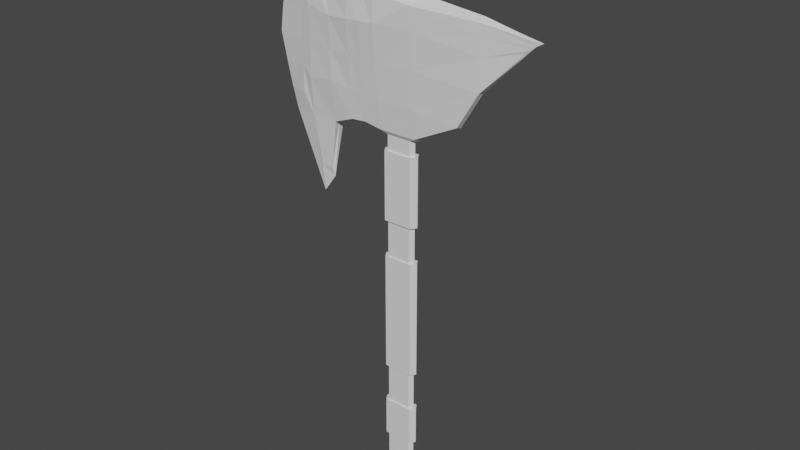 # Source: axe.blend  (saved by Blender 2.80.75; exported with 4.5.12 LTS)
import bpy
from mathutils import Matrix  # noqa: F401  (used for matrix-valued properties, if any)

bpy.ops.wm.read_factory_settings(use_empty=True)
scene = bpy.context.scene
scene.name = 'Scene'

# ---- collections
col_collection = bpy.data.collections.new('Collection'); scene.collection.children.link(col_collection)

# ---- materials (node trees are filled in below, after node groups)
mat_material = bpy.data.materials.new('Material')
mat_material.alpha_threshold = 0.0
mat_material.use_transparent_shadow = False
mat_material.line_color = (0.0, 0.0, 0.0, 1.0)

# ---- material node trees
mat_material.use_nodes = True; mat_material.node_tree.nodes.clear()
_N = mat_material.node_tree.nodes; _L = mat_material.node_tree.links
n0 = _N.new('ShaderNodeOutputMaterial'); n0.name = 'Material Output'; n0.location = (300, 300)
n1 = _N.new('ShaderNodeBsdfPrincipled'); n1.name = 'Principled BSDF'; n1.location = (10, 300)
n1.distribution = 'GGX'
n1.subsurface_method = 'BURLEY'
n1.inputs[2].default_value = 0.4
n1.inputs[3].default_value = 1.45
n1.inputs[27].default_value = (0.0, 0.0, 0.0, 1.0)
n1.inputs[28].default_value = 1.0
_L.new(n1.outputs[0], n0.inputs[0])
n0.is_active_output = True

# ---- world
world_world = bpy.data.worlds.new('World'); scene.world = world_world
world_world.use_nodes = True; world_world.node_tree.nodes.clear()
_N = world_world.node_tree.nodes; _L = world_world.node_tree.links
n0 = _N.new('ShaderNodeOutputWorld'); n0.name = 'World Output'; n0.location = (300, 300)
n1 = _N.new('ShaderNodeBackground'); n1.name = 'Background'; n1.location = (10, 300)
n1.inputs[0].default_value = (0.05088, 0.05088, 0.05088, 1.0)
_L.new(n1.outputs[0], n0.inputs[0])
n0.is_active_output = True
world_world.color = (0.05088, 0.05088, 0.05088)
world_world.use_sun_shadow = False
world_world.sun_shadow_jitter_overblur = 0.0

# ---- meshes
me_cube = bpy.data.meshes.new('Cube')
me_cube.from_pydata([(1.0, -0.3284, 22.8), (1.0, 0.3693, 22.8), (-1.0, -0.3284, 22.8), (-1.0, 0.3693, 22.8), (1.0, 0.7, 29.01), (-1.0, 0.7, 29.21), (1.0, -0.7, 29.01), (-1.0, -0.7, 29.21), (-5.248, -0.2162, 22.36), (-5.248, 0.2159, 22.36), (-5.248, -0.1804, 29.4), (-5.248, 0.1797, 29.4), (3.357, -0.3144, 23.97), (3.357, 0.3144, 23.97), (4.457, -0.3144, 28.84), (4.457, 0.3144, 28.84), (-5.848, -0.2416, 23.48), (-5.848, 0.2416, 23.48), (-5.848, -0.2416, 28.96), (-5.848, 0.2416, 28.96), (-0.64, -0.2028, 22.6), (0.64, -0.2028, 22.6), (-0.64, 0.2437, 22.6), (0.64, 0.2437, 22.6), (-3.802, 0.2935, 22.45), (-4.402, 0.1783, 29.28), (-4.402, -0.1789, 29.28), (-3.802, -0.2856, 22.45), (-2.631, 0.5503, 29.21), (-2.631, -0.3601, 22.9), (-2.631, 0.3941, 22.9), (-2.631, -0.5503, 29.21), (1.0, -0.6567, 27.9), (-1.0, -0.8223, 27.9), (1.0, 0.6676, 27.9), (-1.0, 0.8331, 27.9), (-5.248, -0.3602, 27.88), (-5.248, 0.3599, 27.88), (4.457, -0.3144, 28.24), (4.457, 0.3144, 28.24), (-5.848, -0.2416, 27.51), (-5.848, 0.2416, 27.51), (-3.802, -0.5734, 27.66), (-3.802, 0.5755, 27.66), (-2.631, 0.7478, 27.76), (-2.631, -0.7388, 27.76), (-1.866, 0.5751, 29.26), (-1.866, -0.3443, 22.95), (-1.866, 0.3817, 22.95), (-1.866, -0.5751, 29.26), (-1.866, -0.796, 27.83), (-1.866, 0.8059, 27.83), (-1.0, -0.483, 24.26), (-1.0, 0.5145, 24.26), (-5.248, -0.3602, 24.34), (-5.248, 0.3599, 24.34), (-5.848, -0.2416, 24.74), (-5.848, 0.2416, 24.74), (-3.802, -0.5083, 24.56), (-2.631, -0.4883, 24.42), (1.0, -0.4331, 24.26), (1.0, 0.4646, 24.26), (4.457, -0.3144, 25.79), (4.457, 0.3144, 25.79), (-3.802, 0.5144, 24.56), (-2.631, 0.5145, 24.42), (-1.866, -0.4857, 24.34), (-1.866, 0.5145, 24.34), (0.528, 0.2218, 29.54), (-0.528, 0.2218, 29.54), (0.528, -0.2218, 29.54), (-0.528, -0.2218, 29.54), (0.528, 0.2218, 32.48), (-0.528, 0.2218, 32.48), (0.528, -0.2218, 32.48), (-0.528, -0.2218, 32.48), (-0.64, -0.2028, 3.605), (0.64, -0.2028, 3.605), (-0.64, 0.2437, 3.605), (0.64, 0.2437, 3.605), (1.0, 0.02029, 22.6), (-1.0, 0.02029, 22.7), (1.0, -0.0004914, 29.41), (-1.0, -0.0004914, 29.41), (-6.548, -0.0002522, 22.43), (-6.348, -0.0002516, 29.43), (3.357, -0.0001533, 23.87), (4.457, -0.000153, 29.04), (-6.848, -0.000197, 23.48), (-6.748, -0.0001966, 28.66), (-0.8, 0.02032, 22.6), (0.8, 0.02032, 22.6), (-3.502, -0.0004969, 29.39), (-3.802, 0.003887, 22.45), (-2.631, 0.01765, 22.67), (-2.931, -0.001312, 29.34), (-7.248, -0.0001967, 27.51), (-1.866, -0.001421, 29.3), (-1.866, 0.01949, 22.71), (4.457, -0.0001532, 25.69), (-7.148, -0.0001969, 24.74), (0.66, -0.0001346, 29.54), (-0.66, -0.0001346, 29.54), (0.66, -0.0001344, 32.48), (-0.66, -0.0001344, 32.48), (-0.8, 0.02032, 3.605), (0.8, 0.02032, 3.605), (7.282, -7.026e-05, 28.46), (7.282, 0.06285, 28.46), (6.99, -0.06293, 28.29), (7.282, -0.06293, 28.46), (6.99, 0.06285, 28.29), (6.478, -0.06293, 27.89), (6.478, 0.06285, 27.89), (6.478, -7.032e-05, 27.79), (-4.873, -0.001092, 18.46), (-4.902, 0.1425, 19.88), (-4.256, 0.1178, 19.9), (-4.902, -0.1455, 19.88), (-4.256, -0.1138, 19.9), (-4.185, 0.001126, 19.41), (0.64, -0.2028, 16.27), (0.64, -0.2028, 9.938), (0.64, 0.2437, 9.938), (0.64, 0.2437, 16.27), (-0.64, -0.2028, 16.27), (-0.64, -0.2028, 9.938), (-0.64, 0.2437, 9.938), (-0.64, 0.2437, 16.27), (-0.8, 0.02032, 16.27), (-0.8, 0.02032, 9.938), (0.8, 0.02032, 16.27), (0.8, 0.02032, 9.938), (0.768, -0.2698, 16.27), (0.768, -0.2698, 9.938), (0.768, 0.3107, 9.938), (0.768, 0.3107, 16.27), (-0.768, -0.2698, 16.27), (-0.768, -0.2698, 9.938), (-0.768, 0.3107, 9.938), (-0.768, 0.3107, 16.27), (-0.96, 0.02029, 16.27), (-0.96, 0.02029, 9.938), (0.96, 0.02029, 16.27), (0.96, 0.02029, 9.938), (0.64, -0.2028, 7.827), (0.64, -0.2028, 5.716), (-0.64, -0.2028, 7.827), (-0.64, -0.2028, 5.716), (-0.8, 0.02032, 7.827), (-0.8, 0.02032, 5.716), (0.8, 0.02032, 7.827), (0.8, 0.02032, 5.716), (0.64, 0.2437, 5.716), (0.64, 0.2437, 7.827), (-0.64, 0.2437, 5.716), (-0.64, 0.2437, 7.827), (0.768, -0.2698, 7.827), (0.768, -0.2698, 5.716), (-0.768, -0.2698, 7.827), (-0.768, -0.2698, 5.716), (-0.96, 0.02029, 7.827), (-0.96, 0.02029, 5.716), (0.96, 0.02029, 7.827), (0.96, 0.02029, 5.716), (0.768, 0.3107, 5.716), (0.768, 0.3107, 7.827), (-0.768, 0.3107, 5.716), (-0.768, 0.3107, 7.827), (0.64, 0.2437, 18.2), (0.64, 0.2437, 21.81), (-0.64, 0.2437, 18.2), (-0.64, 0.2437, 21.81), (0.64, -0.2028, 21.81), (0.64, -0.2028, 18.2), (-0.64, -0.2028, 21.81), (-0.64, -0.2028, 18.2), (-0.8, 0.02032, 21.81), (-0.8, 0.02032, 18.2), (0.8, 0.02032, 21.81), (0.8, 0.02032, 18.2), (0.768, 0.3331, 18.2), (0.768, 0.3331, 21.81), (-0.768, 0.3331, 18.2), (-0.768, 0.3331, 21.81), (0.768, -0.2921, 21.81), (0.768, -0.2921, 18.2), (-0.768, -0.2921, 21.81), (-0.768, -0.2921, 18.2), (-0.96, 0.02028, 21.81), (-0.96, 0.02028, 18.2), (0.96, 0.02028, 21.81), (0.96, 0.02028, 18.2), (1.0, -0.5449, 26.08), (1.0, 0.5661, 26.08), (4.457, -0.3144, 27.37), (4.457, 0.3144, 27.37), (-3.802, 0.5449, 26.11), (-2.631, 0.6311, 26.09), (-1.866, 0.6602, 26.09), (-1.0, -0.6526, 26.08), (-1.0, 0.6738, 26.08), (-5.248, -0.3602, 26.11), (-5.248, 0.3599, 26.11), (-5.848, -0.2416, 26.12), (-5.848, 0.2416, 26.12), (-3.802, -0.5409, 26.11), (-2.631, -0.6135, 26.09), (-1.866, -0.6408, 26.09), (-7.448, -0.0001968, 26.12), (6.834, -0.06293, 28.14), (6.834, 0.06285, 28.14), (-5.505, -0.0008187, 31.13), (-4.805, 0.1794, 31.1), (-3.758, -0.1791, 30.98), (-4.805, -0.1806, 31.1), (-3.758, 0.1781, 30.98), (-2.958, -0.001064, 31.69), (-4.931, -0.001086, 31.93), (-4.031, 0.1793, 31.9), (-3.385, -0.1792, 31.78), (-4.031, -0.1808, 31.9), (-3.385, 0.178, 31.78), (-2.985, -0.001331, 32.39)], [], [(33, 32, 6, 7), (83, 7, 71, 102), (80, 1, 13, 86), (64, 24, 9, 55), (34, 35, 5, 4), (36, 10, 18, 40), (42, 26, 10, 36), (93, 27, 119, 120), (11, 85, 212, 213), (87, 14, 110, 107), (82, 6, 14, 87), (34, 4, 15, 39), (60, 0, 12, 62), (96, 40, 18, 89), (84, 8, 16, 88), (55, 9, 17, 57), (85, 11, 19, 89), (103, 104, 75, 74), (80, 0, 21, 91), (0, 2, 20, 21), (3, 1, 23, 22), (152, 146, 77, 106), (95, 28, 25, 92), (94, 29, 27, 93), (45, 31, 26, 42), (65, 30, 24, 64), (67, 48, 30, 65), (50, 49, 31, 45), (98, 47, 29, 94), (97, 46, 28, 95), (208, 50, 45, 207), (46, 51, 44, 28), (28, 44, 43, 25), (207, 45, 42, 206), (11, 37, 41, 19), (209, 204, 40, 96), (6, 32, 38, 14), (194, 34, 39, 196), (195, 62, 112, 210), (206, 42, 36, 202), (202, 36, 40, 204), (194, 201, 35, 34), (25, 43, 37, 11), (200, 193, 32, 33), (5, 35, 51, 46), (200, 33, 50, 208), (83, 5, 46, 97), (81, 2, 47, 98), (33, 7, 49, 50), (53, 3, 48, 67), (201, 53, 67, 199), (2, 52, 66, 47), (2, 0, 60, 52), (1, 3, 53, 61), (8, 54, 56, 16), (27, 58, 54, 8), (86, 13, 63, 99), (1, 61, 63, 13), (88, 16, 56, 100), (29, 59, 58, 27), (47, 66, 59, 29), (199, 67, 65, 198), (198, 65, 64, 197), (203, 55, 57, 205), (193, 60, 62, 195), (197, 64, 55, 203), (102, 71, 75, 104), (4, 5, 69, 68), (7, 6, 70, 71), (82, 4, 68, 101), (81, 3, 22, 90), (68, 69, 73, 72), (71, 70, 74, 75), (101, 68, 72, 103), (106, 77, 76, 105), (146, 148, 76, 77), (155, 153, 79, 78), (150, 155, 78, 105), (148, 150, 105, 76), (79, 106, 105, 78), (70, 101, 103, 74), (2, 81, 90, 20), (6, 82, 101, 70), (69, 102, 104, 73), (17, 88, 100, 57), (12, 86, 99, 62), (3, 81, 98, 48), (7, 83, 97, 49), (14, 38, 109, 110), (205, 209, 96, 41), (49, 97, 95, 31), (48, 98, 94, 30), (30, 94, 93, 24), (31, 95, 92, 26), (153, 152, 106, 79), (1, 80, 91, 23), (72, 73, 104, 103), (10, 85, 89, 18), (9, 84, 88, 17), (41, 96, 89, 19), (4, 82, 87, 15), (99, 63, 113, 114), (26, 92, 217, 214), (8, 84, 115, 118), (0, 80, 86, 12), (5, 83, 102, 69), (62, 99, 114, 112), (196, 39, 111, 211), (39, 15, 108, 111), (15, 87, 107, 108), (211, 210, 112, 114, 113), (120, 119, 118, 115), (117, 120, 115, 116), (9, 24, 117, 116), (24, 93, 120, 117), (27, 8, 118, 119), (84, 9, 116, 115), (169, 180, 131, 124), (131, 121, 133, 143), (176, 178, 129, 125), (130, 126, 138, 142), (178, 171, 128, 129), (128, 124, 136, 140), (171, 169, 124, 128), (126, 122, 134, 138), (174, 176, 125, 121), (125, 129, 141, 137), (180, 174, 121, 131), (127, 130, 142, 139), (136, 143, 144, 135), (137, 141, 142, 138), (141, 140, 139, 142), (140, 136, 135, 139), (133, 137, 138, 134), (143, 133, 134, 144), (124, 131, 143, 136), (123, 127, 139, 135), (129, 128, 140, 141), (122, 132, 144, 134), (132, 123, 135, 144), (121, 125, 137, 133), (123, 132, 151, 154), (156, 154, 166, 168), (126, 130, 149, 147), (148, 146, 158, 160), (130, 127, 156, 149), (147, 149, 161, 159), (127, 123, 154, 156), (155, 150, 162, 167), (122, 126, 147, 145), (145, 147, 159, 157), (132, 122, 145, 151), (152, 153, 165, 164), (166, 163, 164, 165), (159, 161, 162, 160), (161, 168, 167, 162), (168, 166, 165, 167), (157, 159, 160, 158), (163, 157, 158, 164), (150, 148, 160, 162), (151, 145, 157, 163), (154, 151, 163, 166), (153, 155, 167, 165), (149, 156, 168, 161), (146, 152, 164, 158), (91, 21, 173, 179), (173, 175, 187, 185), (21, 20, 175, 173), (169, 171, 183, 181), (22, 23, 170, 172), (175, 177, 189, 187), (90, 22, 172, 177), (174, 180, 192, 186), (20, 90, 177, 175), (180, 169, 181, 192), (23, 91, 179, 170), (172, 170, 182, 184), (191, 185, 186, 192), (185, 187, 188, 186), (184, 182, 181, 183), (189, 184, 183, 190), (187, 189, 190, 188), (182, 191, 192, 181), (178, 176, 188, 190), (177, 172, 184, 189), (176, 174, 186, 188), (170, 179, 191, 182), (179, 173, 185, 191), (171, 178, 190, 183), (107, 110, 109, 210, 211, 111, 108), (63, 196, 211, 113), (57, 100, 209, 205), (43, 197, 203, 37), (32, 193, 195, 38), (37, 203, 205, 41), (44, 198, 197, 43), (51, 199, 198, 44), (35, 201, 199, 51), (52, 200, 208, 66), (52, 60, 193, 200), (61, 53, 201, 194), (54, 202, 204, 56), (58, 206, 202, 54), (38, 195, 210, 109), (61, 194, 196, 63), (100, 56, 204, 209), (59, 207, 206, 58), (66, 208, 207, 59), (216, 213, 219, 222), (212, 215, 221, 218), (85, 10, 215, 212), (10, 26, 214, 215), (92, 25, 216, 217), (25, 11, 213, 216), (223, 222, 219, 218), (220, 223, 218, 221), (213, 212, 218, 219), (217, 216, 222, 223), (214, 217, 223, 220), (215, 214, 220, 221)])
_uv = me_cube.uv_layers.new(name='UVMap')
_uv.uv.foreach_set('vector', [0.1028, 0.8125, 0.09224, 0.8542, 0.06825, 0.8508, 0.07448, 0.8084, 0.4737, 0.5717, 0.4851, 0.5717, 0.4773, 0.5804, 0.4737, 0.578, 0.4679, 0.7283, 0.4736, 0.7306, 0.4727, 0.7778, 0.4675, 0.7767, 0.3673, 0.6961, 0.39, 0.7254, 0.3731, 0.7441, 0.3518, 0.7167, 0.3907, 0.5923, 0.366, 0.6163, 0.3519, 0.5983, 0.3788, 0.5771, 0.1258, 0.7235, 0.09285, 0.7187, 0.1056, 0.7075, 0.137, 0.712, 0.1229, 0.7545, 0.091, 0.7367, 0.09285, 0.7187, 0.1258, 0.7235, 0.2553, 0.8741, 0.247, 0.8742, 0.2519, 0.8129, 0.2552, 0.8052, 0.2971, 0.647, 0.2831, 0.6599, 0.2752, 0.6264, 0.2842, 0.6183, 0.4737, 0.6715, 0.4788, 0.6715, 0.4747, 0.7231, 0.4737, 0.7231, 0.4737, 0.6083, 0.4851, 0.6082, 0.4788, 0.6715, 0.4737, 0.6715, 0.3907, 0.5923, 0.3788, 0.5771, 0.4233, 0.5381, 0.4297, 0.5463, 0.1712, 0.8652, 0.2028, 0.8696, 0.165, 0.9152, 0.1197, 0.9327, 0.1445, 0.6825, 0.137, 0.712, 0.1056, 0.7075, 0.1169, 0.6895, 0.2509, 0.7127, 0.2454, 0.7402, 0.2244, 0.7243, 0.2298, 0.7032, 0.3518, 0.7167, 0.3731, 0.7441, 0.3536, 0.7359, 0.34, 0.7185, 0.2831, 0.6599, 0.2971, 0.647, 0.2945, 0.6603, 0.2865, 0.6754, 0.8991, 0.9198, 0.8991, 0.8594, 0.9082, 0.8654, 0.9082, 0.9137, 0.4679, 0.7283, 0.4622, 0.7306, 0.4642, 0.7231, 0.4679, 0.7254, 0.2028, 0.8696, 0.2134, 0.8278, 0.2158, 0.8358, 0.2091, 0.8626, 0.4209, 0.6868, 0.4456, 0.6628, 0.4433, 0.6699, 0.4275, 0.6853, 0.89, 0.9659, 0.8838, 0.9659, 0.8838, 0.8693, 0.89, 0.8693, 0.4737, 0.5364, 0.4646, 0.5418, 0.4707, 0.5094, 0.4737, 0.5259, 0.2557, 0.9082, 0.2448, 0.9127, 0.247, 0.8742, 0.2553, 0.8741, 0.1144, 0.7788, 0.0831, 0.7742, 0.091, 0.7367, 0.1229, 0.7545, 0.3833, 0.684, 0.3997, 0.7051, 0.39, 0.7254, 0.3673, 0.6961, 0.3936, 0.6759, 0.4086, 0.6952, 0.3997, 0.7051, 0.3833, 0.684, 0.1089, 0.7946, 0.07798, 0.7901, 0.0831, 0.7742, 0.1144, 0.7788, 0.2558, 0.9284, 0.2453, 0.9331, 0.2448, 0.9127, 0.2557, 0.9082, 0.4737, 0.5559, 0.4642, 0.5558, 0.4646, 0.5418, 0.4737, 0.5364, 0.1467, 0.7998, 0.1089, 0.7946, 0.1144, 0.7788, 0.1506, 0.7838, 0.3406, 0.6081, 0.3561, 0.6277, 0.3473, 0.6379, 0.3317, 0.618, 0.3317, 0.618, 0.3473, 0.6379, 0.3339, 0.6534, 0.3089, 0.6385, 0.1506, 0.7838, 0.1144, 0.7788, 0.1229, 0.7545, 0.1564, 0.7592, 0.2971, 0.647, 0.3136, 0.6679, 0.3101, 0.6803, 0.2945, 0.6603, 0.1756, 0.6826, 0.167, 0.7162, 0.137, 0.712, 0.1445, 0.6825, 0.06825, 0.8508, 0.09224, 0.8542, 0.06674, 0.9252, 0.05375, 0.9234, 0.4103, 0.6175, 0.3907, 0.5923, 0.4297, 0.5463, 0.4391, 0.5583, 0.08565, 0.9279, 0.1197, 0.9327, 0.06374, 0.9683, 0.05647, 0.975, 0.1564, 0.7592, 0.1229, 0.7545, 0.1258, 0.7235, 0.1641, 0.7289, 0.1641, 0.7289, 0.1258, 0.7235, 0.137, 0.712, 0.167, 0.7162, 0.4103, 0.6175, 0.3856, 0.6415, 0.366, 0.6163, 0.3907, 0.5923, 0.3089, 0.6385, 0.3339, 0.6534, 0.3136, 0.6679, 0.2971, 0.647, 0.1422, 0.818, 0.1317, 0.8597, 0.09224, 0.8542, 0.1028, 0.8125, 0.3519, 0.5983, 0.366, 0.6163, 0.3561, 0.6277, 0.3406, 0.6081, 0.1422, 0.818, 0.1028, 0.8125, 0.1089, 0.7946, 0.1467, 0.7998, 0.4737, 0.5717, 0.4622, 0.5717, 0.4642, 0.5558, 0.4737, 0.5559, 0.2558, 0.9503, 0.2458, 0.9522, 0.2453, 0.9331, 0.2558, 0.9284, 0.1028, 0.8125, 0.07448, 0.8084, 0.07798, 0.7901, 0.1089, 0.7946, 0.4052, 0.6666, 0.4209, 0.6868, 0.4086, 0.6952, 0.3936, 0.6759, 0.3856, 0.6415, 0.4052, 0.6666, 0.3936, 0.6759, 0.3749, 0.6518, 0.2134, 0.8278, 0.1817, 0.8234, 0.1846, 0.8051, 0.2147, 0.8092, 0.2134, 0.8278, 0.2028, 0.8696, 0.1712, 0.8652, 0.1817, 0.8234, 0.4456, 0.6628, 0.4209, 0.6868, 0.4052, 0.6666, 0.4299, 0.6426, 0.2454, 0.7402, 0.2025, 0.7343, 0.1971, 0.7204, 0.2244, 0.7243, 0.2358, 0.7702, 0.19, 0.7639, 0.2025, 0.7343, 0.2454, 0.7402, 0.4675, 0.7767, 0.4727, 0.7778, 0.4727, 0.8141, 0.4675, 0.813, 0.4456, 0.6628, 0.4299, 0.6426, 0.4561, 0.58, 0.4622, 0.6184, 0.2298, 0.7032, 0.2244, 0.7243, 0.1971, 0.7204, 0.204, 0.6931, 0.2198, 0.7934, 0.1869, 0.7888, 0.19, 0.7639, 0.2358, 0.7702, 0.2147, 0.8092, 0.1846, 0.8051, 0.1869, 0.7888, 0.2198, 0.7934, 0.3749, 0.6518, 0.3936, 0.6759, 0.3833, 0.684, 0.3653, 0.661, 0.3653, 0.661, 0.3833, 0.684, 0.3673, 0.6961, 0.3506, 0.6748, 0.3327, 0.6923, 0.3518, 0.7167, 0.34, 0.7185, 0.3251, 0.6994, 0.1317, 0.8597, 0.1712, 0.8652, 0.1197, 0.9327, 0.08565, 0.9279, 0.3506, 0.6748, 0.3673, 0.6961, 0.3518, 0.7167, 0.3327, 0.6923, 0.6931, 0.9072, 0.6874, 0.9071, 0.6874, 0.7726, 0.6931, 0.7727, 0.4622, 0.6082, 0.4622, 0.5717, 0.47, 0.5804, 0.47, 0.5997, 0.4851, 0.5717, 0.4851, 0.6082, 0.4773, 0.5997, 0.4773, 0.5804, 0.4737, 0.6083, 0.4622, 0.6082, 0.47, 0.5997, 0.4737, 0.6021, 0.2558, 0.9503, 0.2658, 0.9522, 0.2622, 0.9575, 0.2558, 0.9534, 0.595, 0.7727, 0.6383, 0.7727, 0.6383, 0.9073, 0.595, 0.9072, 0.6874, 0.9071, 0.6441, 0.9071, 0.6441, 0.7726, 0.6874, 0.7726, 0.8991, 0.7774, 0.9082, 0.7726, 0.9082, 0.8546, 0.8991, 0.8594, 0.6532, 0.9652, 0.6441, 0.9594, 0.6441, 0.913, 0.6532, 0.9072, 0.8838, 0.9659, 0.8313, 0.9659, 0.8313, 0.8693, 0.8838, 0.8693, 0.7, 0.7726, 0.7525, 0.7726, 0.7525, 0.8692, 0.7, 0.8692, 0.6931, 0.7727, 0.7, 0.7726, 0.7, 0.8692, 0.6931, 0.8693, 0.8313, 0.9659, 0.8244, 0.9659, 0.8244, 0.8693, 0.8313, 0.8693, 0.6624, 0.9594, 0.6532, 0.9652, 0.6532, 0.9072, 0.6624, 0.913, 0.89, 0.7726, 0.8991, 0.7774, 0.8991, 0.8594, 0.89, 0.8546, 0.2458, 0.9522, 0.2558, 0.9503, 0.2558, 0.9534, 0.2494, 0.9575, 0.4851, 0.6082, 0.4737, 0.6083, 0.4737, 0.6021, 0.4773, 0.5997, 0.6383, 0.7727, 0.6441, 0.7726, 0.6441, 0.9071, 0.6383, 0.9073, 0.3536, 0.7359, 0.3412, 0.7481, 0.3239, 0.7343, 0.34, 0.7185, 0.4624, 0.7778, 0.4675, 0.7767, 0.4675, 0.813, 0.4624, 0.8141, 0.2658, 0.9522, 0.2558, 0.9503, 0.2558, 0.9284, 0.2662, 0.9331, 0.4851, 0.5717, 0.4737, 0.5717, 0.4737, 0.5559, 0.4831, 0.5558, 0.05375, 0.9234, 0.06674, 0.9252, 0.05243, 0.9778, 0.04705, 0.9834, 0.3251, 0.6994, 0.3052, 0.7188, 0.2927, 0.6973, 0.3101, 0.6803, 0.4831, 0.5558, 0.4737, 0.5559, 0.4737, 0.5364, 0.4827, 0.5418, 0.2662, 0.9331, 0.2558, 0.9284, 0.2557, 0.9082, 0.2665, 0.9127, 0.2665, 0.9127, 0.2557, 0.9082, 0.2553, 0.8741, 0.2636, 0.8742, 0.4827, 0.5418, 0.4737, 0.5364, 0.4737, 0.5259, 0.4766, 0.5094, 0.7525, 0.7726, 0.7588, 0.7728, 0.7588, 0.8694, 0.7525, 0.8692, 0.4736, 0.7306, 0.4679, 0.7283, 0.4679, 0.7254, 0.4716, 0.7231, 0.89, 0.9137, 0.89, 0.8654, 0.8991, 0.8594, 0.8991, 0.9198, 0.09285, 0.7187, 0.09803, 0.6955, 0.1169, 0.6895, 0.1056, 0.7075, 0.3731, 0.7441, 0.3562, 0.7589, 0.3412, 0.7481, 0.3536, 0.7359, 0.3101, 0.6803, 0.2927, 0.6973, 0.2865, 0.6754, 0.2945, 0.6603, 0.4622, 0.6082, 0.4737, 0.6083, 0.4737, 0.6715, 0.4685, 0.6715, 0.4675, 0.813, 0.4727, 0.8141, 0.4686, 0.8668, 0.4675, 0.8657, 0.091, 0.7367, 0.08399, 0.7551, 0.03128, 0.7594, 0.05077, 0.745, 0.2454, 0.7402, 0.2509, 0.7127, 0.328, 0.7599, 0.2974, 0.755, 0.4622, 0.7306, 0.4679, 0.7283, 0.4675, 0.7767, 0.4624, 0.7778, 0.4622, 0.5717, 0.4737, 0.5717, 0.4737, 0.578, 0.47, 0.5804, 0.4624, 0.8141, 0.4675, 0.813, 0.4675, 0.8657, 0.4665, 0.8668, 0.4391, 0.5583, 0.4297, 0.5463, 0.4605, 0.5154, 0.4601, 0.5193, 0.4297, 0.5463, 0.4233, 0.5381, 0.4622, 0.5094, 0.4605, 0.5154, 0.4685, 0.6715, 0.4737, 0.6715, 0.4737, 0.7231, 0.4726, 0.7231, 0.4686, 0.8747, 0.4665, 0.8747, 0.4665, 0.8668, 0.4675, 0.8657, 0.4686, 0.8668, 0.3038, 0.7713, 0.2935, 0.7684, 0.2974, 0.755, 0.328, 0.7599, 0.4119, 0.7661, 0.418, 0.7721, 0.4197, 0.7934, 0.4041, 0.7742, 0.3731, 0.7441, 0.39, 0.7254, 0.4119, 0.7661, 0.4041, 0.7742, 0.2636, 0.8742, 0.2553, 0.8741, 0.2552, 0.8052, 0.2586, 0.8129, 0.2358, 0.7702, 0.2454, 0.7402, 0.2974, 0.755, 0.2935, 0.7684, 0.3562, 0.7589, 0.3731, 0.7441, 0.4041, 0.7742, 0.4197, 0.7934, 0.5757, 0.8693, 0.5819, 0.8694, 0.5819, 0.9575, 0.5757, 0.9573, 0.5776, 0.1061, 0.5867, 0.09882, 0.5895, 0.1047, 0.5776, 0.1135, 0.7, 0.9575, 0.6931, 0.9574, 0.6931, 0.8694, 0.7, 0.8694, 0.8482, 0.344, 0.8391, 0.3498, 0.8363, 0.3451, 0.8482, 0.3382, 0.5163, 0.8694, 0.5231, 0.8693, 0.5231, 0.9573, 0.5163, 0.9574, 0.5684, 0.04025, 0.5684, 0.09882, 0.5657, 0.1047, 0.5657, 0.03439, 0.5231, 0.8693, 0.5757, 0.8693, 0.5757, 0.9573, 0.5231, 0.9573, 0.8391, 0.3498, 0.8391, 0.3962, 0.8363, 0.4008, 0.8363, 0.3451, 0.7525, 0.9574, 0.7, 0.9575, 0.7, 0.8694, 0.7525, 0.8694, 0.5867, 0.04025, 0.5776, 0.03293, 0.5776, 0.02561, 0.5895, 0.03439, 0.7588, 0.9574, 0.7525, 0.9574, 0.7525, 0.8694, 0.7588, 0.8694, 0.8574, 0.3498, 0.8482, 0.344, 0.8482, 0.3382, 0.8602, 0.3451, 0.6988, 0.02256, 0.7063, 0.02273, 0.7063, 0.3125, 0.6988, 0.3123, 0.7768, 0.02254, 0.785, 0.02259, 0.785, 0.3124, 0.7768, 0.3123, 0.6275, 0.02269, 0.6358, 0.02254, 0.6358, 0.3123, 0.6275, 0.3125, 0.6358, 0.02254, 0.6988, 0.02256, 0.6988, 0.3123, 0.6358, 0.3123, 0.7137, 0.02255, 0.7768, 0.02254, 0.7768, 0.3123, 0.7137, 0.3123, 0.7063, 0.0226, 0.7137, 0.02255, 0.7137, 0.3123, 0.7063, 0.3124, 0.5684, 0.09882, 0.5776, 0.1061, 0.5776, 0.1135, 0.5657, 0.1047, 0.8574, 0.3962, 0.8574, 0.3498, 0.8602, 0.3451, 0.8602, 0.4008, 0.5776, 0.03293, 0.5684, 0.04025, 0.5657, 0.03439, 0.5776, 0.02561, 0.8391, 0.3962, 0.8482, 0.402, 0.8482, 0.4078, 0.8363, 0.4008, 0.8482, 0.402, 0.8574, 0.3962, 0.8602, 0.4008, 0.8482, 0.4078, 0.5867, 0.09882, 0.5867, 0.04025, 0.5895, 0.03439, 0.5895, 0.1047, 0.8181, 0.7726, 0.8244, 0.7728, 0.8244, 0.8694, 0.8181, 0.8692, 0.8152, 0.3528, 0.8152, 0.4114, 0.8125, 0.4172, 0.8125, 0.3469, 0.8313, 0.8693, 0.8244, 0.8692, 0.8244, 0.7726, 0.8313, 0.7727, 0.8812, 0.3962, 0.8812, 0.3498, 0.884, 0.3451, 0.884, 0.4008, 0.7588, 0.7727, 0.7656, 0.7726, 0.7656, 0.8692, 0.7588, 0.8693, 0.8336, 0.3528, 0.8244, 0.3455, 0.8244, 0.3382, 0.8363, 0.3469, 0.7656, 0.7726, 0.8181, 0.7726, 0.8181, 0.8692, 0.7656, 0.8692, 0.8629, 0.3962, 0.8721, 0.402, 0.8721, 0.4078, 0.8602, 0.4008, 0.8838, 0.8693, 0.8313, 0.8693, 0.8313, 0.7727, 0.8838, 0.7727, 0.8336, 0.4114, 0.8336, 0.3528, 0.8363, 0.3469, 0.8363, 0.4172, 0.89, 0.8692, 0.8838, 0.8693, 0.8838, 0.7727, 0.89, 0.7726, 0.8721, 0.344, 0.8629, 0.3498, 0.8602, 0.3451, 0.8721, 0.3382, 0.8838, 0.2414, 0.8913, 0.2416, 0.8913, 0.3382, 0.8838, 0.338, 0.8995, 0.338, 0.8913, 0.338, 0.8913, 0.2414, 0.8995, 0.2414, 0.8125, 0.2415, 0.8208, 0.2414, 0.8208, 0.338, 0.8125, 0.3381, 0.8208, 0.2414, 0.8838, 0.2414, 0.8838, 0.338, 0.8208, 0.338, 0.9626, 0.338, 0.8995, 0.338, 0.8995, 0.2414, 0.9626, 0.2414, 0.97, 0.338, 0.9626, 0.338, 0.9626, 0.2414, 0.97, 0.2414, 0.8721, 0.402, 0.8812, 0.3962, 0.884, 0.4008, 0.8721, 0.4078, 0.8244, 0.4187, 0.8336, 0.4114, 0.8363, 0.4172, 0.8244, 0.426, 0.8152, 0.4114, 0.8244, 0.4187, 0.8244, 0.426, 0.8125, 0.4172, 0.8629, 0.3498, 0.8629, 0.3962, 0.8602, 0.4008, 0.8602, 0.3451, 0.8244, 0.3455, 0.8152, 0.3528, 0.8125, 0.3469, 0.8244, 0.3382, 0.8812, 0.3498, 0.8721, 0.344, 0.8721, 0.3382, 0.884, 0.3451, 0.5851, 0.7195, 0.5803, 0.7149, 0.6018, 0.6874, 0.6066, 0.692, 0.562, 0.09882, 0.562, 0.04025, 0.5657, 0.03439, 0.5657, 0.1047, 0.5803, 0.7149, 0.5407, 0.6765, 0.5623, 0.649, 0.6018, 0.6874, 0.9623, 0.1348, 0.9623, 0.1813, 0.9587, 0.1859, 0.9587, 0.1302, 0.7308, 0.6272, 0.7704, 0.5888, 0.7919, 0.6163, 0.7524, 0.6547, 0.562, 0.04025, 0.5528, 0.03293, 0.5528, 0.02561, 0.5657, 0.03439, 0.7257, 0.6324, 0.7308, 0.6272, 0.7524, 0.6547, 0.7472, 0.6599, 0.9807, 0.1348, 0.9715, 0.129, 0.9715, 0.1232, 0.9843, 0.1302, 0.5407, 0.6765, 0.5356, 0.6714, 0.5571, 0.6439, 0.5623, 0.649, 0.9715, 0.129, 0.9623, 0.1348, 0.9587, 0.1302, 0.9715, 0.1232, 0.7704, 0.5888, 0.7752, 0.5843, 0.7967, 0.6118, 0.7919, 0.6163, 0.6687, 0.5402, 0.6687, 0.5988, 0.665, 0.6047, 0.665, 0.5344, 0.9715, 0.02254, 0.9843, 0.0295, 0.9843, 0.1302, 0.9715, 0.1232, 0.8564, 0.02255, 0.9194, 0.02254, 0.9194, 0.1878, 0.8564, 0.1878, 0.8481, 0.1879, 0.785, 0.1879, 0.785, 0.02267, 0.8481, 0.0227, 0.8564, 0.1878, 0.8481, 0.1879, 0.8481, 0.0227, 0.8564, 0.02254, 0.9194, 0.02254, 0.9277, 0.02259, 0.9277, 0.1878, 0.9194, 0.1878, 0.9587, 0.0295, 0.9715, 0.02254, 0.9715, 0.1232, 0.9587, 0.1302, 0.9715, 0.1871, 0.9807, 0.1813, 0.9843, 0.1859, 0.9715, 0.1929, 0.5528, 0.03293, 0.5437, 0.04025, 0.54, 0.03439, 0.5528, 0.02561, 0.9807, 0.1813, 0.9807, 0.1348, 0.9843, 0.1302, 0.9843, 0.1859, 0.6687, 0.5988, 0.6778, 0.6061, 0.6778, 0.6135, 0.665, 0.6047, 0.5528, 0.1061, 0.562, 0.09882, 0.5657, 0.1047, 0.5528, 0.1135, 0.9623, 0.1813, 0.9715, 0.1871, 0.9715, 0.1929, 0.9587, 0.1859, 0.4675, 0.8848, 0.4665, 0.8848, 0.4665, 0.8786, 0.4665, 0.8747, 0.4686, 0.8747, 0.4686, 0.8786, 0.4686, 0.8848, 0.4561, 0.58, 0.4391, 0.5583, 0.4601, 0.5193, 0.4584, 0.527, 0.34, 0.7185, 0.3239, 0.7343, 0.3052, 0.7188, 0.3251, 0.6994, 0.3339, 0.6534, 0.3506, 0.6748, 0.3327, 0.6923, 0.3136, 0.6679, 0.09224, 0.8542, 0.1317, 0.8597, 0.08565, 0.9279, 0.06674, 0.9252, 0.3136, 0.6679, 0.3327, 0.6923, 0.3251, 0.6994, 0.3101, 0.6803, 0.3473, 0.6379, 0.3653, 0.661, 0.3506, 0.6748, 0.3339, 0.6534, 0.3561, 0.6277, 0.3749, 0.6518, 0.3653, 0.661, 0.3473, 0.6379, 0.366, 0.6163, 0.3856, 0.6415, 0.3749, 0.6518, 0.3561, 0.6277, 0.1817, 0.8234, 0.1422, 0.818, 0.1467, 0.7998, 0.1846, 0.8051, 0.1817, 0.8234, 0.1712, 0.8652, 0.1317, 0.8597, 0.1422, 0.818, 0.4299, 0.6426, 0.4052, 0.6666, 0.3856, 0.6415, 0.4103, 0.6175, 0.2025, 0.7343, 0.1641, 0.7289, 0.167, 0.7162, 0.1971, 0.7204, 0.19, 0.7639, 0.1564, 0.7592, 0.1641, 0.7289, 0.2025, 0.7343, 0.06674, 0.9252, 0.08565, 0.9279, 0.05647, 0.975, 0.05243, 0.9778, 0.4299, 0.6426, 0.4103, 0.6175, 0.4391, 0.5583, 0.4561, 0.58, 0.204, 0.6931, 0.1971, 0.7204, 0.167, 0.7162, 0.1756, 0.6826, 0.1869, 0.7888, 0.1506, 0.7838, 0.1564, 0.7592, 0.19, 0.7639, 0.1846, 0.8051, 0.1467, 0.7998, 0.1506, 0.7838, 0.1869, 0.7888, 0.2985, 0.6074, 0.2842, 0.6183, 0.2852, 0.598, 0.2945, 0.5919, 0.05675, 0.7079, 0.05367, 0.7227, 0.03225, 0.7365, 0.03639, 0.7174, 0.09803, 0.6955, 0.09285, 0.7187, 0.05367, 0.7227, 0.05675, 0.7079, 0.09285, 0.7187, 0.091, 0.7367, 0.05077, 0.745, 0.05367, 0.7227, 0.3188, 0.6264, 0.3089, 0.6385, 0.2985, 0.6074, 0.3007, 0.5881, 0.3089, 0.6385, 0.2971, 0.647, 0.2842, 0.6183, 0.2985, 0.6074, 0.2928, 0.5788, 0.2945, 0.5919, 0.2852, 0.598, 0.2737, 0.6084, 0.03147, 0.7503, 0.01626, 0.7567, 0.03639, 0.7174, 0.03225, 0.7365, 0.2842, 0.6183, 0.2752, 0.6264, 0.2737, 0.6084, 0.2852, 0.598, 0.3007, 0.5881, 0.2985, 0.6074, 0.2945, 0.5919, 0.2928, 0.5788, 0.05077, 0.745, 0.03128, 0.7594, 0.01626, 0.7567, 0.03147, 0.7503, 0.05367, 0.7227, 0.05077, 0.745, 0.03147, 0.7503, 0.03225, 0.7365])
me_cube.materials.append(mat_material)
me_cube.use_remesh_preserve_volume = False
me_cube.use_remesh_preserve_attributes = False
me_cube.use_mirror_vertex_groups = False
me_cube.update()

# ---- objects
ob_cube = bpy.data.objects.new('Cube', me_cube)

# ---- transforms, parenting, visibility, modifiers, constraints
ob_cube.location = (0.0, 0.0, 0.0)
ob_cube.lock_rotations_4d = False
ob_cube.empty_display_type = 'ARROWS'
ob_cube.lineart.crease_threshold = 0.0

# ---- collection membership
col_collection.objects.link(ob_cube)

# ---- scene / render settings (as saved in the file)
scene.frame_start = 1; scene.frame_end = 250; scene.frame_set(35)
scene.render.engine = 'BLENDER_EEVEE_NEXT'
scene.cycles.use_denoising = False
scene.cycles.samples = 128
scene.cycles.sampling_pattern = 'TABULATED_SOBOL'
scene.cycles.use_adaptive_sampling = False
scene.cycles.use_light_tree = False
scene.view_settings.view_transform = 'Filmic'
bpy.context.view_layer.update()

# ---- added for rendering (the .blend has no active camera and no usable light): camera, sun
cam_auto = bpy.data.cameras.new('AutoCamera')
cam_auto.lens = 50.0
cam_auto.sensor_width = 36.0
cam_auto.clip_end = 1000.0
ob_auto_camera = bpy.data.objects.new('AutoCamera', cam_auto)
scene.collection.objects.link(ob_auto_camera)
ob_auto_camera.location = (29.945, -36.0285, 42.0634)
ob_auto_camera.rotation_euler = (1.09748, -7.21219e-08, 0.694738)
scene.camera = ob_auto_camera
light_auto_sun = bpy.data.lights.new('AutoSun', 'SUN')
light_auto_sun.energy = 3.0
light_auto_sun.angle = 0.0523599
ob_auto_sun = bpy.data.objects.new('AutoSun', light_auto_sun)
scene.collection.objects.link(ob_auto_sun)
ob_auto_sun.rotation_euler = (0.872665, 0.174533, 0.523599)
bpy.context.view_layer.update()
